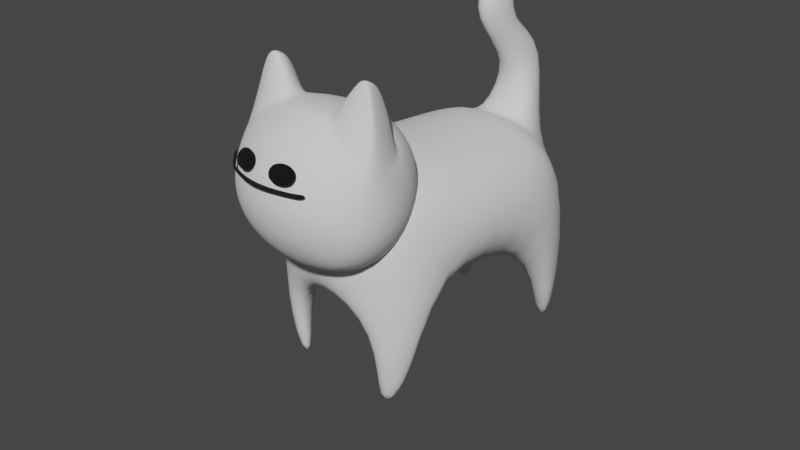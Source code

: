 # Source: neko.blend  (saved by Blender 2.93.21; exported with 4.5.12 LTS)
import bpy
from mathutils import Matrix  # noqa: F401  (used for matrix-valued properties, if any)

bpy.ops.wm.read_factory_settings(use_empty=True)
scene = bpy.context.scene
scene.name = 'Scene'

# ---- collections
col_collection = bpy.data.collections.new('Collection'); scene.collection.children.link(col_collection)

# ---- materials (node trees are filled in below, after node groups)
mat_material = bpy.data.materials.new('Material')
mat_material.alpha_threshold = 0.0
mat_material.use_transparent_shadow = False
mat_material.line_color = (0.0, 0.0, 0.0, 1.0)
mat_001 = bpy.data.materials.new('マテリアル.001')
mat_001.use_transparent_shadow = False
mat_x = bpy.data.materials.new('マテリアル')
mat_x.use_transparent_shadow = False
mat_002 = bpy.data.materials.new('マテリアル.002')
mat_002.use_transparent_shadow = False

# ---- material node trees
mat_material.use_nodes = True; mat_material.node_tree.nodes.clear()
_N = mat_material.node_tree.nodes; _L = mat_material.node_tree.links
n0 = _N.new('ShaderNodeOutputMaterial'); n0.name = 'Material Output'; n0.location = (300, 300)
n1 = _N.new('ShaderNodeBsdfPrincipled'); n1.name = 'Principled BSDF'; n1.location = (10, 300)
n1.distribution = 'GGX'
n1.subsurface_method = 'BURLEY'
n1.inputs[2].default_value = 0.8
n1.inputs[3].default_value = 1.45
n1.inputs[27].default_value = (0.0, 0.0, 0.0, 1.0)
n1.inputs[28].default_value = 1.0
_L.new(n1.outputs[0], n0.inputs[0])
n0.is_active_output = True
mat_001.use_nodes = True; mat_001.node_tree.nodes.clear()
_N = mat_001.node_tree.nodes; _L = mat_001.node_tree.links
n0 = _N.new('ShaderNodeBsdfPrincipled'); n0.name = 'プリンシプルBSDF'; n0.location = (10, 300)
n0.distribution = 'GGX'
n0.subsurface_method = 'RANDOM_WALK_SKIN'
n0.inputs[2].default_value = 0.8
n0.inputs[3].default_value = 1.45
n0.inputs[27].default_value = (0.0, 0.0, 0.0, 1.0)
n0.inputs[28].default_value = 1.0
n1 = _N.new('ShaderNodeOutputMaterial'); n1.name = 'マテリアル出力'; n1.location = (300, 300)
_L.new(n0.outputs[0], n1.inputs[0])
n1.is_active_output = True
mat_x.use_nodes = True; mat_x.node_tree.nodes.clear()
_N = mat_x.node_tree.nodes; _L = mat_x.node_tree.links
n0 = _N.new('ShaderNodeBsdfPrincipled'); n0.name = 'プリンシプルBSDF'; n0.location = (10, 300)
n0.distribution = 'GGX'
n0.subsurface_method = 'RANDOM_WALK_SKIN'
n0.inputs[0].default_value = (0.0, 0.0, 0.0, 1.0)
n0.inputs[2].default_value = 1.0
n0.inputs[3].default_value = 1.45
n0.inputs[20].default_value = 1.0
n0.inputs[27].default_value = (0.0, 0.0, 0.0, 1.0)
n0.inputs[28].default_value = 1.0
n1 = _N.new('ShaderNodeOutputMaterial'); n1.name = 'マテリアル出力'; n1.location = (300, 300)
_L.new(n0.outputs[0], n1.inputs[0])
n1.is_active_output = True
mat_002.use_nodes = True; mat_002.node_tree.nodes.clear()
_N = mat_002.node_tree.nodes; _L = mat_002.node_tree.links
n0 = _N.new('ShaderNodeBsdfPrincipled'); n0.name = 'プリンシプルBSDF'; n0.location = (10, 300)
n0.distribution = 'GGX'
n0.subsurface_method = 'RANDOM_WALK_SKIN'
n0.inputs[0].default_value = (0.004242, 0.004242, 0.004242, 1.0)
n0.inputs[2].default_value = 1.0
n0.inputs[3].default_value = 1.45
n0.inputs[20].default_value = 1.0
n0.inputs[27].default_value = (0.0, 0.0, 0.0, 1.0)
n0.inputs[28].default_value = 1.0
n1 = _N.new('ShaderNodeOutputMaterial'); n1.name = 'マテリアル出力'; n1.location = (300, 300)
_L.new(n0.outputs[0], n1.inputs[0])
n1.is_active_output = True

# ---- world
world_world = bpy.data.worlds.new('World'); scene.world = world_world
world_world.use_nodes = True; world_world.node_tree.nodes.clear()
_N = world_world.node_tree.nodes; _L = world_world.node_tree.links
n0 = _N.new('ShaderNodeOutputWorld'); n0.name = 'World Output'; n0.location = (300, 300)
n1 = _N.new('ShaderNodeBackground'); n1.name = 'Background'; n1.location = (10, 300)
n1.inputs[0].default_value = (0.05088, 0.05088, 0.05088, 1.0)
_L.new(n1.outputs[0], n0.inputs[0])
n0.is_active_output = True
world_world.color = (0.05088, 0.05088, 0.05088)
world_world.use_sun_shadow = False
world_world.sun_shadow_jitter_overblur = 0.0

# ---- cameras
cam_camera = bpy.data.cameras.new('Camera')
cam_camera.clip_end = 100.0
cam_camera.ortho_scale = 7.314

# ---- meshes
me_cube = bpy.data.meshes.new('Cube')
me_cube.from_pydata([(0.9698, 0.02353, 0.8189), (0.7314, -0.5405, -0.6362), (0.9698, -0.904, 0.8189), (0.6555, -0.8541, -0.8736), (0.9148, 1.282, 0.7841), (0.6331, 1.723, -0.5808), (0.3794, 2.039, 0.7583), (0.6276, 2.494, -0.5251), (1.199, -0.05114, 0.05118), (0.9785, -0.8915, -0.6448), (1.261, 1.572, 0.05051), (0.2653, 2.469, 0.3513), (0.0, -0.3035, -0.6995), (0.0, -0.8332, 1.0), (0.0, -0.9219, -0.5435), (0.0, 0.05209, 1.0), (0.0, 1.305, -0.7346), (0.0, 1.256, 1.0), (0.0, 2.225, -0.7839), (0.0, 1.987, 0.7202), (0.0, 2.813, 0.6015), (0.0, -1.288, 0.0), (0.9965, -0.4834, -1.696), (0.5749, -0.545, -1.941), (0.8204, -0.7561, -1.935), (0.5286, -0.7004, -2.035), (0.9502, 2.117, -1.812), (0.5216, 2.194, -2.073), (0.7552, 2.343, -1.896), (0.5101, 2.447, -1.931), (0.0, 1.787, 1.0), (0.9148, 1.93, 0.7841), (0.9287, 2.473, -0.1543), (0.0, 2.489, 0.2007), (0.0, 2.297, 1.349), (0.0, 2.46, 1.859), (0.2349, 2.401, 1.461), (0.1991, 2.797, 1.691), (0.0, 1.425, 2.046), (0.0, 2.002, 2.119), (0.1771, 1.621, 2.157), (0.1881, 2.048, 1.868), (0.0, 1.687, 2.525), (0.0, 2.172, 2.635), (0.1547, 1.863, 2.568), (0.1485, 2.137, 2.557)], [], [(12, 1, 3, 14), (8, 0, 2, 9), (15, 0, 4, 17), (8, 1, 5, 10), (11, 20, 35, 37), (17, 4, 31, 30), (1, 8, 22, 23), (4, 10, 32, 31), (18, 33, 32, 7), (0, 8, 10, 4), (10, 5, 27, 26), (5, 16, 18, 7), (3, 9, 21, 14), (0, 15, 13, 2), (9, 2, 13, 21), (1, 12, 16, 5), (26, 27, 29, 28), (23, 22, 24, 25), (32, 10, 26, 28), (3, 1, 23, 25), (5, 7, 29, 27), (9, 3, 25, 24), (8, 9, 24, 22), (7, 32, 28, 29), (6, 19, 30, 31), (11, 6, 31, 32), (20, 11, 32, 33), (37, 35, 39, 41), (19, 6, 36, 34), (6, 11, 37, 36), (38, 40, 44, 42), (34, 36, 40, 38), (36, 37, 41, 40), (43, 42, 44, 45), (40, 41, 45, 44), (41, 39, 43, 45)])
me_cube.polygons.foreach_set('use_smooth', [True] * 36)
_uv = me_cube.uv_layers.new(name='UVMap')
_uv.uv.foreach_set('vector', [0.2641, 0.551, 0.3861, 0.6564, 0.3969, 0.7209, 0.2621, 0.7586, 0.5047, 0.5001, 0.602, 0.5, 0.6022, 0.7502, 0.4668, 0.6937, 0.75, 0.5, 0.602, 0.5, 0.602, 0.5, 0.75, 0.5, 0.5047, 0.5001, 0.3861, 0.6564, 0.3774, 0.4966, 0.4962, 0.498, 0.5021, 0.4619, 0.5524, 0.375, 0.5524, 0.375, 0.5021, 0.4619, 0.75, 0.5, 0.602, 0.5, 0.6022, 0.4998, 0.75, 0.5, 0.3861, 0.6564, 0.5047, 0.5001, 0.4952, 0.5351, 0.3819, 0.6028, 0.602, 0.5, 0.4962, 0.498, 0.4526, 0.4823, 0.6022, 0.4998, 0.402, 0.375, 0.5251, 0.375, 0.4526, 0.4823, 0.3907, 0.4737, 0.602, 0.5, 0.5047, 0.5001, 0.4962, 0.498, 0.602, 0.5, 0.4962, 0.498, 0.3774, 0.4966, 0.3873, 0.4812, 0.46, 0.4899, 0.3774, 0.4966, 0.2617, 0.4998, 0.2621, 0.4986, 0.3907, 0.4737, 0.3969, 0.7209, 0.4668, 0.6937, 0.5, 0.875, 0.4088, 0.8732, 0.602, 0.5, 0.75, 0.5, 0.75, 0.75, 0.6022, 0.7502, 0.4668, 0.6937, 0.6022, 0.7502, 0.625, 0.875, 0.5, 0.875, 0.3861, 0.6564, 0.2641, 0.551, 0.2617, 0.4998, 0.3774, 0.4966, 0.46, 0.4899, 0.3873, 0.4812, 0.3914, 0.4757, 0.4244, 0.4815, 0.3819, 0.6028, 0.4952, 0.5351, 0.4538, 0.6138, 0.3798, 0.6435, 0.4526, 0.4823, 0.4962, 0.498, 0.46, 0.4899, 0.4244, 0.4815, 0.3969, 0.7209, 0.3861, 0.6564, 0.3819, 0.6028, 0.3798, 0.6435, 0.3774, 0.4966, 0.3907, 0.4737, 0.3914, 0.4757, 0.3873, 0.4812, 0.4668, 0.6937, 0.3969, 0.7209, 0.3798, 0.6435, 0.4538, 0.6138, 0.5047, 0.5001, 0.4668, 0.6937, 0.4538, 0.6138, 0.4952, 0.5351, 0.3907, 0.4737, 0.4526, 0.4823, 0.4244, 0.4815, 0.3914, 0.4757, 0.5751, 0.4697, 0.5984, 0.375, 0.625, 0.375, 0.6022, 0.4998, 0.5021, 0.4619, 0.5751, 0.4697, 0.6022, 0.4998, 0.4526, 0.4823, 0.5524, 0.375, 0.5021, 0.4619, 0.4526, 0.4823, 0.5251, 0.375, 0.5021, 0.4619, 0.5524, 0.375, 0.5524, 0.375, 0.5021, 0.4619, 0.5984, 0.375, 0.5751, 0.4697, 0.5751, 0.4697, 0.5984, 0.375, 0.5751, 0.4697, 0.5021, 0.4619, 0.5021, 0.4619, 0.5751, 0.4697, 0.5984, 0.375, 0.5751, 0.4697, 0.5751, 0.4697, 0.5984, 0.375, 0.5984, 0.375, 0.5751, 0.4697, 0.5751, 0.4697, 0.5984, 0.375, 0.5751, 0.4697, 0.5021, 0.4619, 0.5021, 0.4619, 0.5751, 0.4697, 0.5524, 0.375, 0.5984, 0.375, 0.5751, 0.4697, 0.5021, 0.4619, 0.5751, 0.4697, 0.5021, 0.4619, 0.5021, 0.4619, 0.5751, 0.4697, 0.5021, 0.4619, 0.5524, 0.375, 0.5524, 0.375, 0.5021, 0.4619])
me_cube.materials.append(mat_material)
me_cube.use_remesh_preserve_volume = False
me_cube.use_remesh_preserve_attributes = False
me_cube.use_mirror_vertex_groups = False
me_cube.update()
me_001 = bpy.data.meshes.new('立方体.001')
me_001.from_pydata([(0.5049, -0.3628, -0.4051), (0.4909, -0.3112, 0.5288), (0.5008, 0.5014, -0.406), (0.4883, 0.5296, 0.5216), (0.2966, 0.5729, -0.5729), (0.0, 0.6096, -0.6096), (0.0, 0.7116, 0.6028), (0.3003, 0.6537, 0.5756), (0.5698, 0.6169, 0.3099), (0.5813, 0.6532, 0.04918), (0.574, 0.5584, -0.2012), (0.5769, -0.2354, -0.476), (0.6103, 0.001312, -0.5232), (0.5738, 0.2981, -0.4789), (0.5522, 0.3973, 0.5282), (0.563, -0.2056, 0.6155), (0.5688, -0.4132, 0.3163), (0.5861, -0.4729, 0.06305), (0.5789, -0.4307, -0.1928), (0.0, -0.4746, -0.4755), (0.3016, -0.437, -0.441), (0.2905, -0.3847, 0.603), (0.0, -0.4352, 0.6355), (0.0, 0.7818, -0.3331), (0.0, 0.8641, 0.0008835), (0.0, 0.8969, 0.3173), (0.3162, 0.729, -0.3162), (0.3337, 0.8063, 0.0007397), (0.3093, 0.8431, 0.2989), (0.7309, 0.3012, -0.2206), (0.754, 0.3559, 0.05491), (0.7212, 0.1966, 0.3598), (0.7843, 0.0006436, -0.2387), (0.8108, -0.001261, 0.06006), (0.7529, -0.07254, 0.4314), (0.7351, -0.249, -0.2115), (0.7588, -0.2601, 0.06368), (0.7034, -0.1545, 0.4654), (0.3219, -0.5872, -0.2077), (0.3398, -0.6446, 0.07137), (0.3124, -0.5755, 0.3375), (0.0, -0.6406, -0.2221), (0.0, -0.7023, 0.07574), (0.0, -0.627, 0.3576), (0.0, 0.3346, -0.6878), (0.317, 0.3176, -0.635), (0.0, 0.001836, -0.7187), (0.3342, 0.001836, -0.6611), (0.0, -0.2766, -0.6471), (0.3198, -0.2582, -0.596), (0.3131, 0.2057, 0.7567), (0.0, 0.3581, 0.7964), (0.2405, 0.01794, 0.8378), (0.0, -0.02549, 0.8349), (0.309, -0.1285, 0.7588), (0.0, -0.2197, 0.7869), (0.716, 0.3364, 0.3526), (0.76, 0.0006333, 0.3844), (0.7183, -0.218, 0.3596), (0.5533, 0.3915, 0.5767), (0.5371, -0.2303, 0.5517), (0.2656, 0.3336, 0.7648), (0.2924, -0.01772, 0.8091), (0.2779, -0.1828, 0.741), (0.5295, 0.2278, 1.023), (0.5261, 0.07463, 1.145), (0.5306, 0.02135, 1.102), (0.6039, 0.02643, 1.101), (0.4663, 0.06616, 1.116), (0.5481, 0.1537, 1.16), (0.5813, 0.03965, 1.098), (0.4807, 0.1402, 1.119), (0.4904, 0.04083, 1.121), (0.3969, 0.1729, 0.9381), (0.3534, 0.04205, 0.977), (0.3997, -0.04385, 0.94), (0.5391, -0.0814, 0.8436), (0.5377, 0.3581, 0.8194), (0.6474, 0.1761, 0.7499), (0.7097, -0.01059, 0.74), (0.6518, -0.04336, 0.7467)], [], [(23, 24, 27, 26), (24, 25, 28, 27), (25, 6, 7, 28), (28, 7, 3, 8), (27, 28, 8, 9), (26, 27, 9, 10), (4, 26, 10, 2), (5, 23, 26, 4), (29, 30, 33, 32), (30, 56, 57, 33), (32, 33, 36, 35), (33, 57, 58, 36), (2, 10, 29, 13), (10, 9, 30, 29), (9, 8, 56, 30), (8, 3, 59, 56), (79, 78, 69, 67), (78, 77, 64, 69), (58, 15, 1, 16), (36, 58, 16, 17), (35, 36, 17, 18), (11, 35, 18, 0), (12, 32, 35, 11), (13, 29, 32, 12), (38, 39, 42, 41), (39, 40, 43, 42), (0, 18, 38, 20), (18, 17, 39, 38), (17, 16, 40, 39), (16, 1, 21, 40), (40, 21, 22, 43), (20, 38, 41, 19), (44, 45, 47, 46), (46, 47, 49, 48), (5, 4, 45, 44), (4, 2, 13, 45), (45, 13, 12, 47), (47, 12, 11, 49), (49, 11, 0, 20), (48, 49, 20, 19), (61, 51, 53, 62), (62, 53, 55, 63), (3, 7, 61, 59), (7, 6, 51, 61), (63, 55, 22, 21), (15, 63, 21, 1), (73, 74, 68, 71), (75, 76, 66, 72), (31, 34, 57, 56), (34, 37, 58, 57), (14, 31, 56, 59), (37, 60, 15, 58), (52, 50, 61, 62), (54, 52, 62, 63), (60, 54, 63, 15), (50, 14, 59, 61), (69, 64, 65, 67), (67, 65, 66, 70), (65, 68, 72, 66), (64, 71, 68, 65), (77, 73, 71, 64), (74, 75, 72, 68), (76, 80, 70, 66), (80, 79, 67, 70), (37, 34, 79, 80), (60, 37, 80, 76), (52, 54, 75, 74), (14, 50, 73, 77), (54, 60, 76, 75), (50, 52, 74, 73), (31, 14, 77, 78), (34, 31, 78, 79)])
me_001.polygons.foreach_set('use_smooth', [True] * 72)
_uv = me_001.uv_layers.new(name='UVマップ')
_uv.uv.foreach_set('vector', [0.4375, 0.375, 0.5, 0.375, 0.5, 0.4375, 0.4375, 0.4375, 0.5, 0.375, 0.5625, 0.375, 0.5625, 0.4375, 0.5, 0.4375, 0.5625, 0.375, 0.625, 0.375, 0.625, 0.4375, 0.5625, 0.4375, 0.5625, 0.4375, 0.625, 0.4375, 0.625, 0.5, 0.5625, 0.5, 0.5, 0.4375, 0.5625, 0.4375, 0.5625, 0.5, 0.5, 0.5, 0.4375, 0.4375, 0.5, 0.4375, 0.5, 0.5, 0.4375, 0.5, 0.375, 0.4375, 0.4375, 0.4375, 0.4375, 0.5, 0.375, 0.5, 0.375, 0.375, 0.4375, 0.375, 0.4375, 0.4375, 0.375, 0.4375, 0.4375, 0.5625, 0.5, 0.5625, 0.5, 0.625, 0.4375, 0.625, 0.5, 0.5625, 0.5625, 0.5625, 0.5625, 0.625, 0.5, 0.625, 0.4375, 0.625, 0.5, 0.625, 0.5, 0.6875, 0.4375, 0.6875, 0.5, 0.625, 0.5625, 0.625, 0.5625, 0.6875, 0.5, 0.6875, 0.375, 0.5, 0.4375, 0.5, 0.4375, 0.5625, 0.375, 0.5625, 0.4375, 0.5, 0.5, 0.5, 0.5, 0.5625, 0.4375, 0.5625, 0.5, 0.5, 0.5625, 0.5, 0.5625, 0.5625, 0.5, 0.5625, 0.5625, 0.5, 0.625, 0.5, 0.625, 0.5625, 0.5625, 0.5625, 0.5689, 0.625, 0.5693, 0.5691, 0.5693, 0.5691, 0.5689, 0.625, 0.5693, 0.5691, 0.625, 0.5695, 0.625, 0.5695, 0.5693, 0.5691, 0.5625, 0.6875, 0.625, 0.6875, 0.625, 0.75, 0.5625, 0.75, 0.5, 0.6875, 0.5625, 0.6875, 0.5625, 0.75, 0.5, 0.75, 0.4375, 0.6875, 0.5, 0.6875, 0.5, 0.75, 0.4375, 0.75, 0.375, 0.6875, 0.4375, 0.6875, 0.4375, 0.75, 0.375, 0.75, 0.375, 0.625, 0.4375, 0.625, 0.4375, 0.6875, 0.375, 0.6875, 0.375, 0.5625, 0.4375, 0.5625, 0.4375, 0.625, 0.375, 0.625, 0.4375, 0.8125, 0.5, 0.8125, 0.5, 0.875, 0.4375, 0.875, 0.5, 0.8125, 0.5625, 0.8125, 0.5625, 0.875, 0.5, 0.875, 0.375, 0.75, 0.4375, 0.75, 0.4375, 0.8125, 0.375, 0.8125, 0.4375, 0.75, 0.5, 0.75, 0.5, 0.8125, 0.4375, 0.8125, 0.5, 0.75, 0.5625, 0.75, 0.5625, 0.8125, 0.5, 0.8125, 0.5625, 0.75, 0.625, 0.75, 0.625, 0.8125, 0.5625, 0.8125, 0.5625, 0.8125, 0.625, 0.8125, 0.625, 0.875, 0.5625, 0.875, 0.375, 0.8125, 0.4375, 0.8125, 0.4375, 0.875, 0.375, 0.875, 0.25, 0.5625, 0.3125, 0.5625, 0.3125, 0.625, 0.25, 0.625, 0.25, 0.625, 0.3125, 0.625, 0.3125, 0.6875, 0.25, 0.6875, 0.25, 0.5, 0.3125, 0.5, 0.3125, 0.5625, 0.25, 0.5625, 0.3125, 0.5, 0.375, 0.5, 0.375, 0.5625, 0.3125, 0.5625, 0.3125, 0.5625, 0.375, 0.5625, 0.375, 0.625, 0.3125, 0.625, 0.3125, 0.625, 0.375, 0.625, 0.375, 0.6875, 0.3125, 0.6875, 0.3125, 0.6875, 0.375, 0.6875, 0.375, 0.75, 0.3125, 0.75, 0.25, 0.6875, 0.3125, 0.6875, 0.3125, 0.75, 0.25, 0.75, 0.6875, 0.5625, 0.75, 0.5625, 0.75, 0.625, 0.6875, 0.625, 0.6875, 0.625, 0.75, 0.625, 0.75, 0.6875, 0.6875, 0.6875, 0.625, 0.5, 0.6875, 0.5, 0.6875, 0.5625, 0.625, 0.5625, 0.6875, 0.5, 0.75, 0.5, 0.75, 0.5625, 0.6875, 0.5625, 0.6875, 0.6875, 0.75, 0.6875, 0.75, 0.75, 0.6875, 0.75, 0.625, 0.6875, 0.6875, 0.6875, 0.6875, 0.75, 0.625, 0.75, 0.6807, 0.5691, 0.6811, 0.625, 0.6811, 0.625, 0.6807, 0.5691, 0.6807, 0.6809, 0.625, 0.6805, 0.625, 0.6805, 0.6807, 0.6809, 0.5693, 0.5691, 0.5689, 0.625, 0.5625, 0.625, 0.5625, 0.5625, 0.5689, 0.625, 0.5693, 0.6809, 0.5625, 0.6875, 0.5625, 0.625, 0.625, 0.5695, 0.5693, 0.5691, 0.5625, 0.5625, 0.625, 0.5625, 0.5693, 0.6809, 0.625, 0.6805, 0.625, 0.6875, 0.5625, 0.6875, 0.6811, 0.625, 0.6807, 0.5691, 0.6875, 0.5625, 0.6875, 0.625, 0.6807, 0.6809, 0.6811, 0.625, 0.6875, 0.625, 0.6875, 0.6875, 0.625, 0.6805, 0.6807, 0.6809, 0.6875, 0.6875, 0.625, 0.6875, 0.6807, 0.5691, 0.625, 0.5695, 0.625, 0.5625, 0.6875, 0.5625, 0.5693, 0.5691, 0.625, 0.5695, 0.625, 0.625, 0.5689, 0.625, 0.5689, 0.625, 0.625, 0.625, 0.625, 0.6805, 0.5693, 0.6809, 0.625, 0.625, 0.6811, 0.625, 0.6807, 0.6809, 0.625, 0.6805, 0.625, 0.5695, 0.6807, 0.5691, 0.6811, 0.625, 0.625, 0.625, 0.625, 0.5695, 0.6807, 0.5691, 0.6807, 0.5691, 0.625, 0.5695, 0.6811, 0.625, 0.6807, 0.6809, 0.6807, 0.6809, 0.6811, 0.625, 0.625, 0.6805, 0.5693, 0.6809, 0.5693, 0.6809, 0.625, 0.6805, 0.5693, 0.6809, 0.5689, 0.625, 0.5689, 0.625, 0.5693, 0.6809, 0.5693, 0.6809, 0.5689, 0.625, 0.5689, 0.625, 0.5693, 0.6809, 0.625, 0.6805, 0.5693, 0.6809, 0.5693, 0.6809, 0.625, 0.6805, 0.6811, 0.625, 0.6807, 0.6809, 0.6807, 0.6809, 0.6811, 0.625, 0.625, 0.5695, 0.6807, 0.5691, 0.6807, 0.5691, 0.625, 0.5695, 0.6807, 0.6809, 0.625, 0.6805, 0.625, 0.6805, 0.6807, 0.6809, 0.6807, 0.5691, 0.6811, 0.625, 0.6811, 0.625, 0.6807, 0.5691, 0.5693, 0.5691, 0.625, 0.5695, 0.625, 0.5695, 0.5693, 0.5691, 0.5689, 0.625, 0.5693, 0.5691, 0.5693, 0.5691, 0.5689, 0.625])
me_001.materials.append(mat_001)
me_001.use_remesh_fix_poles = True
me_001.use_remesh_preserve_attributes = False
me_001.update()
me_002 = bpy.data.meshes.new('立方体.002')
me_002.from_pydata([(-1.028, -0.6445, -1.084), (-1.028, -0.6445, 0.9164), (-1.028, 1.355, -1.084), (-1.028, 1.355, 0.9164), (0.9719, -0.6445, -1.084), (0.9719, -0.6445, 0.9164), (0.9719, 1.355, -1.084), (0.9719, 1.355, 0.9164)], [], [(0, 1, 3, 2), (2, 3, 7, 6), (6, 7, 5, 4), (4, 5, 1, 0), (2, 6, 4, 0), (7, 3, 1, 5)])
me_002.polygons.foreach_set('use_smooth', [True] * 6)
_uv = me_002.uv_layers.new(name='UVマップ')
_uv.uv.foreach_set('vector', [0.375, 0.0, 0.625, 0.0, 0.625, 0.25, 0.375, 0.25, 0.375, 0.25, 0.625, 0.25, 0.625, 0.5, 0.375, 0.5, 0.375, 0.5, 0.625, 0.5, 0.625, 0.75, 0.375, 0.75, 0.375, 0.75, 0.625, 0.75, 0.625, 1.0, 0.375, 1.0, 0.125, 0.5, 0.375, 0.5, 0.375, 0.75, 0.125, 0.75, 0.625, 0.5, 0.875, 0.5, 0.875, 0.75, 0.625, 0.75])
me_002.materials.append(mat_x)
me_002.use_remesh_fix_poles = True
me_002.use_remesh_preserve_attributes = False
me_002.update()
me_004 = bpy.data.meshes.new('立方体.004')
me_004.from_pydata([(-1.118, -19.03, -2.123), (-1.111, -16.32, -0.6543), (-1.137, -14.62, -2.198), (-1.117, -13.92, -0.6258), (0.7908, -13.28, -4.662), (0.8808, -16.64, -5.149), (0.8212, -11.2, -4.59), (0.9384, -14.69, -5.172), (0.7207, -8.828, -1.674), (0.7251, -8.745, 0.004068), (0.6928, -10.7, -0.6001), (0.6858, -9.939, -0.2414), (0.8978, -12.03, -2.148), (0.7847, -12.23, -2.556), (0.8098, -10.79, -2.589), (0.8371, -13.81, -2.216), (0.7803, -10.12, -2.038), (0.7967, -12.58, -0.9176), (0.8079, -10.12, -0.6308), (0.7474, -10.92, -1.623), (0.9451, -13.71, -4.039), (0.8167, -12.84, -3.46), (0.8456, -11.89, -3.368), (0.8919, -15.66, -3.679), (-0.9445, -10.68, -1.269), (-0.972, -18.6, -0.3284), (-0.9659, -10.62, -0.06378), (-0.94, -12.93, -1.523), (-0.05604, 0.3535, 0.8071), (-0.06493, -4.297, -0.4029), (-0.07602, -1.725, -0.8367), (-0.1053, -8.454, 0.1262)], [], [(0, 1, 3, 2), (22, 20, 7, 6), (6, 7, 5, 4), (27, 25, 1, 0), (22, 6, 4, 21), (26, 3, 1, 25), (18, 9, 11, 17), (30, 8, 10, 29), (19, 17, 11, 10), (30, 28, 9, 8), (21, 23, 15, 13), (20, 12, 15, 23), (16, 14, 13, 19), (16, 18, 12, 14), (8, 9, 18, 16), (8, 16, 19, 10), (13, 15, 17, 19), (12, 18, 17, 15), (7, 20, 23, 5), (4, 5, 23, 21), (14, 22, 21, 13), (14, 12, 20, 22), (2, 3, 26, 24), (2, 24, 27, 0), (28, 26, 25, 31), (29, 31, 25, 27), (10, 11, 31, 29), (9, 28, 31, 11), (24, 26, 28, 30), (24, 30, 29, 27)])
me_004.polygons.foreach_set('use_smooth', [True] * 30)
_uv = me_004.uv_layers.new(name='UVマップ')
_uv.uv.foreach_set('vector', [0.375, 0.0, 0.625, 0.0, 0.625, 0.25, 0.375, 0.25, 0.375, 0.491, 0.625, 0.491, 0.6251, 0.5, 0.3749, 0.4999, 0.3749, 0.4999, 0.6251, 0.5, 0.625, 0.75, 0.375, 0.75, 0.375, 0.9778, 0.625, 0.9778, 0.625, 1.0, 0.375, 1.0, 0.366, 0.5, 0.3749, 0.4999, 0.375, 0.75, 0.366, 0.75, 0.8528, 0.5, 0.875, 0.5, 0.875, 0.75, 0.8528, 0.75, 0.6586, 0.5, 0.6695, 0.5, 0.6695, 0.75, 0.6586, 0.75, 0.2422, 0.5, 0.3305, 0.5, 0.3305, 0.75, 0.2422, 0.75, 0.375, 0.7836, 0.625, 0.7836, 0.625, 0.7945, 0.375, 0.7945, 0.375, 0.3672, 0.625, 0.3672, 0.625, 0.4555, 0.375, 0.4555, 0.375, 0.759, 0.625, 0.759, 0.625, 0.7729, 0.375, 0.7729, 0.634, 0.5, 0.6479, 0.5, 0.6479, 0.75, 0.634, 0.75, 0.3414, 0.5, 0.3521, 0.5, 0.3521, 0.75, 0.3414, 0.75, 0.375, 0.4664, 0.625, 0.4664, 0.625, 0.4771, 0.375, 0.4771, 0.375, 0.4555, 0.625, 0.4555, 0.625, 0.4664, 0.375, 0.4664, 0.3305, 0.5, 0.3414, 0.5, 0.3414, 0.75, 0.3305, 0.75, 0.375, 0.7729, 0.625, 0.7729, 0.625, 0.7836, 0.375, 0.7836, 0.6479, 0.5, 0.6586, 0.5, 0.6586, 0.75, 0.6479, 0.75, 0.6251, 0.5, 0.634, 0.5, 0.634, 0.75, 0.625, 0.75, 0.375, 0.75, 0.625, 0.75, 0.625, 0.759, 0.375, 0.759, 0.3521, 0.5, 0.366, 0.5, 0.366, 0.75, 0.3521, 0.75, 0.375, 0.4771, 0.625, 0.4771, 0.625, 0.491, 0.375, 0.491, 0.375, 0.25, 0.625, 0.25, 0.625, 0.2722, 0.375, 0.2722, 0.125, 0.5, 0.1472, 0.5, 0.1472, 0.75, 0.125, 0.75, 0.7578, 0.5, 0.8528, 0.5, 0.8528, 0.75, 0.7578, 0.75, 0.375, 0.8828, 0.625, 0.8828, 0.625, 0.9778, 0.375, 0.9778, 0.375, 0.7945, 0.625, 0.7945, 0.625, 0.8828, 0.375, 0.8828, 0.6695, 0.5, 0.7578, 0.5, 0.7578, 0.75, 0.6695, 0.75, 0.375, 0.2722, 0.625, 0.2722, 0.625, 0.3672, 0.375, 0.3672, 0.1472, 0.5, 0.2422, 0.5, 0.2422, 0.75, 0.1472, 0.75])
me_004.materials.append(mat_002)
me_004.use_remesh_fix_poles = True
me_004.use_remesh_preserve_attributes = False
me_004.update()
arm_x = bpy.data.armatures.new('アーマチュア')  # bones are not reproduced

# ---- objects
ob_x = bpy.data.objects.new('体', me_cube)
ob_camera = bpy.data.objects.new('Camera', cam_camera)
ob_x_1 = bpy.data.objects.new('頭', me_001)
ob_x_2 = bpy.data.objects.new('目', me_002)
ob_x_3 = bpy.data.objects.new('口', me_004)
ob_x_4 = bpy.data.objects.new('アーマチュア', arm_x)

# ---- transforms, parenting, visibility, modifiers, constraints
ob_x.parent = ob_x_4
ob_x.matrix_parent_inverse = Matrix(((1.0, -0.0, 0.0, 0.07323), (-0.0, 1.0, -0.0, 1.948), (-0.0, -0.0, 1.0, 0.3947), (-0.0, 0.0, -0.0, 1.0)))
ob_x.location = (0.0, -0.2258, 0.04781)
ob_x.scale = (0.8879, 0.8254, 0.8711)
ob_x.lock_rotations_4d = False
ob_x.empty_display_type = 'ARROWS'
ob_x.lineart.crease_threshold = 0.0
_m = ob_x.modifiers.new('ミラー', 'MIRROR')
_m.use_clip = True
_m = ob_x.modifiers.new('細分化', 'SUBSURF')
_m.levels = 2
_m = ob_x.modifiers.new('アーマチュア', 'ARMATURE')
_m.object = ob_x_4
ob_camera.location = (7.359, -6.926, 4.958)
ob_camera.rotation_euler = (1.109, 0.0, 0.8149)
ob_camera.lock_rotations_4d = False
ob_camera.empty_display_type = 'ARROWS'
ob_camera.color = (0.0, 0.0, 0.0, 0.0)
ob_camera.display_type = 'WIRE'
ob_camera.lineart.crease_threshold = 0.0
ob_x_1.parent = ob_x_4
ob_x_1.matrix_parent_inverse = Matrix(((1.0, -0.0, 0.0, 0.07323), (-0.0, 1.0, -0.0, 1.948), (-0.0, -0.0, 1.0, 0.3947), (-0.0, 0.0, -0.0, 1.0)))
ob_x_1.location = (-0.0006769, -1.025, 0.6379)
ob_x_1.rotation_euler = (0.0146, -0.009567, 0.0104)
ob_x_1.scale = (1.174, 1.03, 1.072)
_m = ob_x_1.modifiers.new('ミラー', 'MIRROR')
_m.use_clip = True
_m = ob_x_1.modifiers.new('Subdivision', 'SUBSURF')
_m.levels = 2
_m = ob_x_1.modifiers.new('アーマチュア', 'ARMATURE')
_m.object = ob_x_4
ob_x_2.parent = ob_x_4
ob_x_2.matrix_parent_inverse = Matrix(((1.0, -0.0, 0.0, 0.07323), (-0.0, 1.0, -0.0, 1.948), (-0.0, -0.0, 1.0, 0.3947), (-0.0, 0.0, -0.0, 1.0)))
ob_x_2.location = (0.2581, -1.621, 1.069)
ob_x_2.rotation_euler = (-0.5261, -0.0085, 0.2398)
ob_x_2.scale = (0.1667, -0.04658, 0.1145)
_m = ob_x_2.modifiers.new('Subdivision', 'SUBSURF')
_m.levels = 3
_m.render_levels = 3
_m = ob_x_2.modifiers.new('ミラー', 'MIRROR')
_m.mirror_object = ob_x_1
_m = ob_x_2.modifiers.new('アーマチュア', 'ARMATURE')
_m.object = ob_x_4
ob_x_3.parent = ob_x_4
ob_x_3.matrix_parent_inverse = Matrix(((1.0, -0.0, 0.0, 0.07323), (-0.0, 1.0, -0.0, 1.948), (-0.0, -0.0, 1.0, 0.3947), (-0.0, 0.0, -0.0, 1.0)))
ob_x_3.location = (-0.07201, -1.815, 0.9212)
ob_x_3.rotation_euler = (-0.149, -0.0, -0.04962)
ob_x_3.scale = (-0.5188, -0.01501, -0.03112)
_m = ob_x_3.modifiers.new('細分化', 'SUBSURF')
_m.levels = 2
_m = ob_x_3.modifiers.new('アーマチュア', 'ARMATURE')
_m.object = ob_x_4
ob_x_4.location = (-0.07323, -1.948, -0.3947)
ob_x_4.show_in_front = True

# ---- collection membership
col_collection.objects.link(ob_x)
col_collection.objects.link(ob_camera)
col_collection.objects.link(ob_x_1)
col_collection.objects.link(ob_x_2)
col_collection.objects.link(ob_x_3)
col_collection.objects.link(ob_x_4)

# ---- scene / render settings (as saved in the file)
scene.camera = ob_camera
scene.frame_start = 1; scene.frame_end = 250; scene.frame_set(250)
scene.render.engine = 'BLENDER_EEVEE_NEXT'
scene.cycles.use_denoising = False
scene.cycles.samples = 128
scene.cycles.sampling_pattern = 'TABULATED_SOBOL'
scene.cycles.use_adaptive_sampling = False
scene.cycles.use_light_tree = False
scene.view_settings.view_transform = 'Filmic'
bpy.context.view_layer.update()

# ---- added for rendering (the .blend has no usable light): sun
light_auto_sun = bpy.data.lights.new('AutoSun', 'SUN')
light_auto_sun.energy = 3.0
light_auto_sun.angle = 0.0523599
ob_auto_sun = bpy.data.objects.new('AutoSun', light_auto_sun)
scene.collection.objects.link(ob_auto_sun)
ob_auto_sun.rotation_euler = (0.872665, 0.174533, 0.523599)
bpy.context.view_layer.update()
